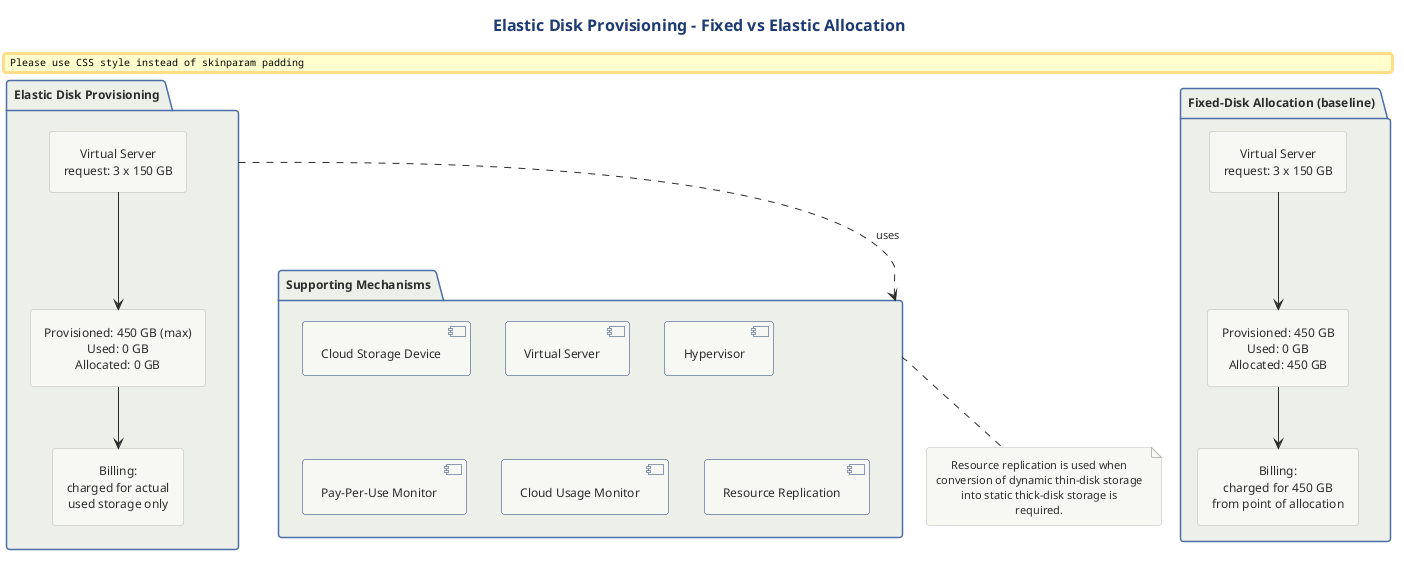

The diagram above was rendered by PlantUML. Its source (embedded in the PNG):
@startuml
title Elastic Disk Provisioning - Fixed vs Elastic Allocation

!include ../../../../../../tooling/styles/plantuml/structural/package-diagram-style.iuml

package "Fixed-Disk Allocation (baseline)" as Fixed {
  rectangle "Virtual Server\nrequest: 3 x 150 GB" as VS1
  rectangle "Provisioned: 450 GB\nUsed: 0 GB\nAllocated: 450 GB" as State1
  rectangle "Billing:\ncharged for 450 GB\nfrom point of allocation" as Bill1
  VS1 --> State1
  State1 --> Bill1
}

package "Elastic Disk Provisioning" as Elastic {
  rectangle "Virtual Server\nrequest: 3 x 150 GB" as VS2
  rectangle "Provisioned: 450 GB (max)\nUsed: 0 GB\nAllocated: 0 GB" as State2
  rectangle "Billing:\ncharged for actual\nused storage only" as Bill2
  VS2 --> State2
  State2 --> Bill2
}

package "Supporting Mechanisms" as Mechs {
  component "Cloud Storage Device" as CSD
  component "Virtual Server" as VS
  component "Hypervisor" as HV
  component "Pay-Per-Use Monitor" as PPM
  component "Cloud Usage Monitor" as CUM
  component "Resource Replication" as RR
}

Elastic ..> Mechs : uses

note bottom of Mechs
  Resource replication is used when
  conversion of dynamic thin-disk storage
  into static thick-disk storage is
  required.
end note

@enduml